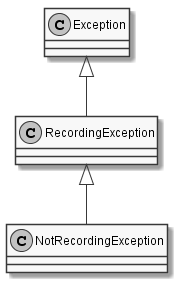

The diagram above was rendered by PlantUML. Its source (embedded in the PNG):
@startuml
skinparam monochrome true
skinparam classAttributeIconSize 0
class NotRecordingException {

}
RecordingException <|-- NotRecordingException
Exception <|-- RecordingException
@enduml